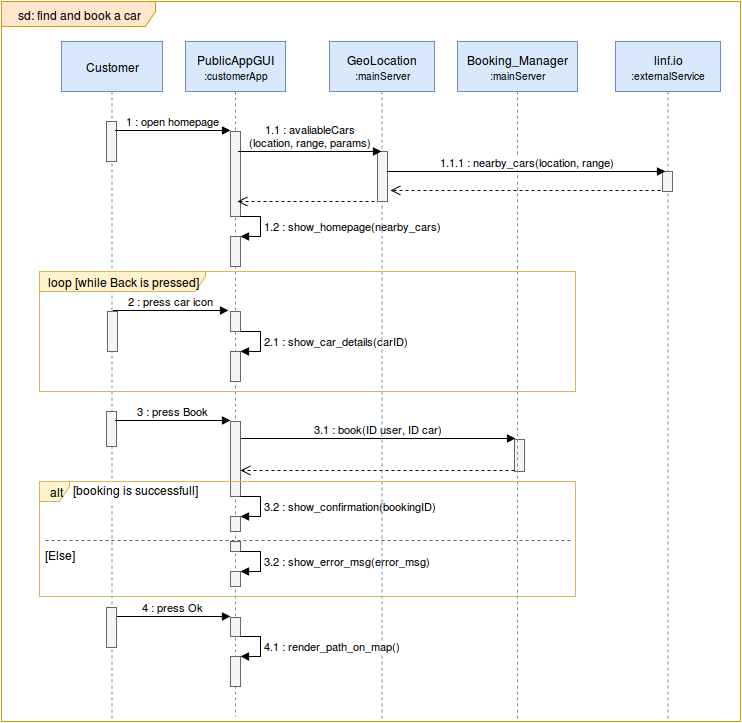

The diagram above was exported from draw.io. Its source (the exported page's mxGraphModel, read from the mxfile embedded in the PNG):
<mxGraphModel dx="870" dy="445" grid="1" gridSize="5" guides="1" tooltips="1" connect="1" arrows="1" fold="1" page="1" pageScale="1" pageWidth="826" pageHeight="1169" background="#ffffff" math="0" shadow="0">
  <root>
    <mxCell id="0" />
    <mxCell id="1" parent="0" />
    <mxCell id="12" value="Customer" style="shape=umlLifeline;perimeter=lifelinePerimeter;whiteSpace=wrap;html=1;container=1;collapsible=0;recursiveResize=0;outlineConnect=0;glass=0;strokeColor=#6c8ebf;strokeWidth=1;fillColor=#dae8fc;fontColor=#000000;align=center;size=50;" parent="1" vertex="1">
      <mxGeometry x="76" y="65" width="101" height="680" as="geometry" />
    </mxCell>
    <mxCell id="68" value="" style="html=1;points=[];perimeter=orthogonalPerimeter;glass=0;strokeColor=#666666;strokeWidth=1;fillColor=#f5f5f5;fontColor=#000000;align=center;" parent="12" vertex="1">
      <mxGeometry x="45" y="80" width="10" height="40" as="geometry" />
    </mxCell>
    <mxCell id="13" value="PublicAppGUI&lt;br&gt;&lt;font style=&quot;font-size: 10px&quot;&gt;:customerApp&lt;/font&gt;&lt;br&gt;" style="shape=umlLifeline;perimeter=lifelinePerimeter;whiteSpace=wrap;html=1;container=1;collapsible=0;recursiveResize=0;outlineConnect=0;glass=0;strokeColor=#6c8ebf;strokeWidth=1;fillColor=#dae8fc;fontColor=#000000;align=center;size=50;" parent="1" vertex="1">
      <mxGeometry x="200" y="65" width="100" height="675" as="geometry" />
    </mxCell>
    <mxCell id="67" value="" style="html=1;points=[];perimeter=orthogonalPerimeter;glass=0;strokeColor=#666666;strokeWidth=1;fillColor=#f5f5f5;fontColor=#000000;align=center;" parent="13" vertex="1">
      <mxGeometry x="45" y="90" width="10" height="85" as="geometry" />
    </mxCell>
    <mxCell id="76" value="" style="html=1;points=[];perimeter=orthogonalPerimeter;glass=0;strokeColor=#666666;strokeWidth=1;fillColor=#f5f5f5;fontColor=#000000;align=center;" parent="13" vertex="1">
      <mxGeometry x="45" y="195" width="10" height="30" as="geometry" />
    </mxCell>
    <mxCell id="77" value="&lt;font style=&quot;font-size: 11px&quot;&gt;1.2 : show_homepage(nearby_cars)&lt;br&gt;&lt;/font&gt;" style="edgeStyle=orthogonalEdgeStyle;html=1;align=left;spacingLeft=2;endArrow=block;rounded=0;entryX=1;entryY=0;strokeColor=#000000;strokeWidth=1;fontColor=#000000;" parent="13" target="76" edge="1">
      <mxGeometry as="geometry">
        <mxPoint x="55" y="175" as="sourcePoint" />
        <Array as="points">
          <mxPoint x="75" y="175" />
        </Array>
        <mxPoint x="20" as="offset" />
      </mxGeometry>
    </mxCell>
    <mxCell id="82" value="" style="html=1;points=[];perimeter=orthogonalPerimeter;glass=0;strokeColor=#666666;strokeWidth=1;fillColor=#f5f5f5;fontColor=#000000;align=center;" parent="13" vertex="1">
      <mxGeometry x="-79" y="370" width="10" height="35" as="geometry" />
    </mxCell>
    <mxCell id="83" value="3 : press Book&lt;br&gt;" style="html=1;verticalAlign=bottom;endArrow=block;strokeWidth=1;fontColor=#000000;" parent="13" edge="1">
      <mxGeometry x="-70.5" y="379" as="geometry">
        <mxPoint x="-70.5" y="379" as="sourcePoint" />
        <mxPoint x="44.99999999999977" y="379" as="targetPoint" />
      </mxGeometry>
    </mxCell>
    <mxCell id="84" value="" style="html=1;points=[];perimeter=orthogonalPerimeter;glass=0;strokeColor=#666666;strokeWidth=1;fillColor=#f5f5f5;fontColor=#000000;align=center;" parent="13" vertex="1">
      <mxGeometry x="45" y="380" width="10" height="75" as="geometry" />
    </mxCell>
    <mxCell id="90" value="" style="html=1;points=[];perimeter=orthogonalPerimeter;glass=0;strokeColor=#666666;strokeWidth=1;fillColor=#f5f5f5;fontColor=#000000;align=center;" parent="13" vertex="1">
      <mxGeometry x="45" y="475" width="10" height="15" as="geometry" />
    </mxCell>
    <mxCell id="91" value="&lt;font style=&quot;font-size: 11px&quot;&gt;3.2 : show_confirmation(bookingID)&lt;br&gt;&lt;/font&gt;" style="edgeStyle=orthogonalEdgeStyle;html=1;align=left;spacingLeft=2;endArrow=block;rounded=0;entryX=1;entryY=0;strokeColor=#000000;strokeWidth=1;fontColor=#000000;" parent="13" target="90" edge="1">
      <mxGeometry x="-200" y="215" as="geometry">
        <mxPoint x="55" y="455" as="sourcePoint" />
        <Array as="points">
          <mxPoint x="75" y="455" />
        </Array>
        <mxPoint x="20" as="offset" />
      </mxGeometry>
    </mxCell>
    <mxCell id="123" value="" style="html=1;points=[];perimeter=orthogonalPerimeter;glass=0;strokeColor=#666666;strokeWidth=1;fillColor=#f5f5f5;fontColor=#000000;align=center;" parent="13" vertex="1">
      <mxGeometry x="45" y="500" width="10" height="10" as="geometry" />
    </mxCell>
    <mxCell id="124" value="" style="html=1;points=[];perimeter=orthogonalPerimeter;glass=0;strokeColor=#666666;strokeWidth=1;fillColor=#f5f5f5;fontColor=#000000;align=center;" parent="13" vertex="1">
      <mxGeometry x="45" y="530" width="10" height="15" as="geometry" />
    </mxCell>
    <mxCell id="125" value="&lt;font style=&quot;font-size: 11px&quot;&gt;3.2 : show_error_msg(error_msg)&lt;br&gt;&lt;/font&gt;" style="edgeStyle=orthogonalEdgeStyle;html=1;align=left;spacingLeft=2;endArrow=block;rounded=0;entryX=1;entryY=0;strokeColor=#000000;strokeWidth=1;fontColor=#000000;" parent="13" target="124" edge="1">
      <mxGeometry x="-600" y="140" as="geometry">
        <mxPoint x="55" y="510" as="sourcePoint" />
        <Array as="points">
          <mxPoint x="75" y="510" />
        </Array>
        <mxPoint x="20" as="offset" />
      </mxGeometry>
    </mxCell>
    <mxCell id="85" value="" style="html=1;points=[];perimeter=orthogonalPerimeter;glass=0;strokeColor=#666666;strokeWidth=1;fillColor=#f5f5f5;fontColor=#000000;align=center;" parent="13" vertex="1">
      <mxGeometry x="329" y="398" width="10" height="32" as="geometry" />
    </mxCell>
    <mxCell id="86" value="3.1 : book(ID user, ID car)&lt;br&gt;" style="html=1;verticalAlign=bottom;endArrow=block;strokeWidth=1;fontColor=#000000;" parent="13" edge="1">
      <mxGeometry x="-20.5" y="332" as="geometry">
        <mxPoint x="55.5" y="397" as="sourcePoint" />
        <mxPoint x="330" y="397" as="targetPoint" />
      </mxGeometry>
    </mxCell>
    <mxCell id="89" value="" style="html=1;verticalAlign=bottom;endArrow=open;dashed=1;endSize=8;strokeWidth=1;fontColor=#000000;" parent="13" target="84" edge="1">
      <mxGeometry x="454.16666666666674" y="429" as="geometry">
        <mxPoint x="192" y="429" as="targetPoint" />
        <mxPoint x="329" y="429" as="sourcePoint" />
      </mxGeometry>
    </mxCell>
    <mxCell id="109" value="[Else]" style="text;html=1;resizable=0;points=[];autosize=1;align=left;verticalAlign=top;spacingTop=-4;fontColor=#000000;fillColor=#ffffff;" parent="13" vertex="1">
      <mxGeometry x="-142" y="505" width="41" height="15" as="geometry" />
    </mxCell>
    <mxCell id="115" value="[booking is successfull]" style="text;html=1;resizable=0;points=[];autosize=1;align=left;verticalAlign=top;spacingTop=-4;fontColor=#000000;fillColor=#ffffff;" parent="13" vertex="1">
      <mxGeometry x="-114" y="440" width="140" height="20" as="geometry" />
    </mxCell>
    <mxCell id="116" value="" style="endArrow=none;endSize=12;dashed=1;html=1;strokeColor=#666666;strokeWidth=1;fontColor=#000000;endFill=0;" parent="13" edge="1">
      <mxGeometry x="-149" y="523" width="160" as="geometry">
        <mxPoint x="-140" y="499" as="sourcePoint" />
        <mxPoint x="385" y="499" as="targetPoint" />
      </mxGeometry>
    </mxCell>
    <mxCell id="132" value="2 : press car icon&lt;br&gt;" style="html=1;verticalAlign=bottom;endArrow=block;strokeWidth=1;fontColor=#000000;" parent="13" edge="1">
      <mxGeometry x="-72.5" y="269" as="geometry">
        <mxPoint x="-72.5" y="269" as="sourcePoint" />
        <mxPoint x="43" y="269" as="targetPoint" />
      </mxGeometry>
    </mxCell>
    <mxCell id="135" value="" style="html=1;points=[];perimeter=orthogonalPerimeter;glass=0;strokeColor=#666666;strokeWidth=1;fillColor=#f5f5f5;fontColor=#000000;align=center;" parent="13" vertex="1">
      <mxGeometry x="45" y="310" width="10" height="30" as="geometry" />
    </mxCell>
    <mxCell id="136" value="2.1 : show_car_details(carID)&lt;font style=&quot;font-size: 11px&quot;&gt;&lt;br&gt;&lt;/font&gt;" style="edgeStyle=orthogonalEdgeStyle;html=1;align=left;spacingLeft=2;endArrow=block;rounded=0;entryX=1;entryY=0;strokeColor=#000000;strokeWidth=1;fontColor=#000000;" parent="13" target="135" edge="1">
      <mxGeometry x="-400" y="-15" as="geometry">
        <mxPoint x="55" y="290" as="sourcePoint" />
        <Array as="points">
          <mxPoint x="75" y="290" />
        </Array>
        <mxPoint x="20" as="offset" />
      </mxGeometry>
    </mxCell>
    <mxCell id="137" value="" style="html=1;points=[];perimeter=orthogonalPerimeter;glass=0;strokeColor=#666666;strokeWidth=1;fillColor=#f5f5f5;fontColor=#000000;align=center;" parent="13" vertex="1">
      <mxGeometry x="45" y="270" width="10" height="20" as="geometry" />
    </mxCell>
    <mxCell id="14" value="GeoLocation&lt;br&gt;&lt;font style=&quot;font-size: 10px&quot;&gt;:mainServer&lt;/font&gt;&lt;br&gt;" style="shape=umlLifeline;perimeter=lifelinePerimeter;whiteSpace=wrap;html=1;container=1;collapsible=0;recursiveResize=0;outlineConnect=0;glass=0;strokeColor=#6c8ebf;strokeWidth=1;fillColor=#dae8fc;fontColor=#000000;align=center;size=50;" parent="1" vertex="1">
      <mxGeometry x="344" y="65" width="105" height="680" as="geometry" />
    </mxCell>
    <mxCell id="71" value="" style="html=1;points=[];perimeter=orthogonalPerimeter;glass=0;strokeColor=#666666;strokeWidth=1;fillColor=#f5f5f5;fontColor=#000000;align=center;" parent="14" vertex="1">
      <mxGeometry x="48" y="110" width="10" height="50" as="geometry" />
    </mxCell>
    <mxCell id="45" value="sd: find and book a car&lt;br&gt;" style="shape=umlFrame;whiteSpace=wrap;html=1;glass=0;strokeColor=#d79b00;strokeWidth=1;fillColor=#ffe6cc;fontColor=#000000;align=center;width=154;height=25;" parent="1" vertex="1">
      <mxGeometry x="16" y="25" width="739" height="720" as="geometry" />
    </mxCell>
    <mxCell id="55" value="Booking_Manager&lt;br&gt;&lt;font style=&quot;font-size: 10px&quot;&gt;:mainServer&lt;/font&gt;&lt;br&gt;" style="shape=umlLifeline;perimeter=lifelinePerimeter;whiteSpace=wrap;html=1;container=1;collapsible=0;recursiveResize=0;outlineConnect=0;glass=0;strokeColor=#6c8ebf;strokeWidth=1;fillColor=#dae8fc;fontColor=#000000;align=center;size=50;" parent="1" vertex="1">
      <mxGeometry x="472" y="65" width="120" height="680" as="geometry" />
    </mxCell>
    <mxCell id="63" value="linf.io&lt;br&gt;&lt;font style=&quot;font-size: 10px&quot;&gt;:externalService&lt;/font&gt;&lt;br&gt;" style="shape=umlLifeline;perimeter=lifelinePerimeter;whiteSpace=wrap;html=1;container=1;collapsible=0;recursiveResize=0;outlineConnect=0;glass=0;strokeColor=#6c8ebf;strokeWidth=1;fillColor=#dae8fc;fontColor=#000000;align=center;size=50;" parent="1" vertex="1">
      <mxGeometry x="630" y="65" width="105" height="680" as="geometry" />
    </mxCell>
    <mxCell id="73" value="" style="html=1;points=[];perimeter=orthogonalPerimeter;glass=0;strokeColor=#666666;strokeWidth=1;fillColor=#f5f5f5;fontColor=#000000;align=center;" parent="63" vertex="1">
      <mxGeometry x="47" y="130" width="10" height="20" as="geometry" />
    </mxCell>
    <mxCell id="69" value="1 : open homepage&lt;br&gt;" style="html=1;verticalAlign=bottom;endArrow=block;strokeWidth=1;fontColor=#000000;" parent="1" edge="1">
      <mxGeometry x="129.5" y="154" as="geometry">
        <mxPoint x="129.5" y="154" as="sourcePoint" />
        <mxPoint x="245" y="154" as="targetPoint" />
      </mxGeometry>
    </mxCell>
    <mxCell id="70" value="1.1 : avaliableCars&lt;br&gt;(location, range, params)&lt;br&gt;" style="html=1;verticalAlign=bottom;endArrow=block;strokeWidth=1;fontColor=#000000;" parent="1" target="14" edge="1">
      <mxGeometry as="geometry">
        <mxPoint x="252.5" y="175" as="sourcePoint" />
        <mxPoint x="385" y="175" as="targetPoint" />
        <mxPoint x="1" as="offset" />
      </mxGeometry>
    </mxCell>
    <mxCell id="72" value="1.1.1 : nearby_cars(location, range)&lt;br&gt;" style="html=1;verticalAlign=bottom;endArrow=block;strokeWidth=1;fontColor=#000000;" parent="1" edge="1">
      <mxGeometry x="149" y="20" as="geometry">
        <mxPoint x="401.5" y="195" as="sourcePoint" />
        <mxPoint x="680" y="195" as="targetPoint" />
        <mxPoint x="1" as="offset" />
      </mxGeometry>
    </mxCell>
    <mxCell id="74" value="" style="html=1;verticalAlign=bottom;endArrow=open;dashed=1;endSize=8;strokeWidth=1;fontColor=#000000;" parent="1" edge="1">
      <mxGeometry x="667.1666666666667" y="214.00000000000006" as="geometry">
        <mxPoint x="405" y="214" as="targetPoint" />
        <mxPoint x="675" y="214" as="sourcePoint" />
      </mxGeometry>
    </mxCell>
    <mxCell id="75" value="" style="html=1;verticalAlign=bottom;endArrow=open;dashed=1;endSize=8;strokeWidth=1;fontColor=#000000;" parent="1" edge="1">
      <mxGeometry x="514.1666666666667" y="225.00000000000006" as="geometry">
        <mxPoint x="252" y="225" as="targetPoint" />
        <mxPoint x="389" y="225" as="sourcePoint" />
      </mxGeometry>
    </mxCell>
    <mxCell id="126" value="loop [while Back is pressed]&lt;br&gt;" style="shape=umlFrame;whiteSpace=wrap;html=1;glass=0;strokeColor=#d6b656;strokeWidth=1;fillColor=#fff2cc;fontColor=#000000;align=center;width=166;height=20;" parent="1" vertex="1">
      <mxGeometry x="54" y="295" width="536" height="120" as="geometry" />
    </mxCell>
    <mxCell id="127" value="" style="html=1;points=[];perimeter=orthogonalPerimeter;glass=0;strokeColor=#666666;strokeWidth=1;fillColor=#f5f5f5;fontColor=#000000;align=center;" parent="1" vertex="1">
      <mxGeometry x="122" y="335" width="10" height="40" as="geometry" />
    </mxCell>
    <mxCell id="138" value="alt" style="shape=umlFrame;whiteSpace=wrap;html=1;glass=0;strokeColor=#d6b656;strokeWidth=1;fillColor=#fff2cc;fontColor=#000000;align=center;width=30;height=20;" parent="1" vertex="1">
      <mxGeometry x="54" y="505" width="536" height="115" as="geometry" />
    </mxCell>
    <mxCell id="144" value="4 : press Ok&lt;br&gt;" style="html=1;verticalAlign=bottom;endArrow=block;strokeWidth=1;fontColor=#000000;" parent="1" edge="1">
      <mxGeometry x="129.5" y="640" as="geometry">
        <mxPoint x="129.5" y="640" as="sourcePoint" />
        <mxPoint x="245" y="640" as="targetPoint" />
      </mxGeometry>
    </mxCell>
    <mxCell id="139" value="" style="html=1;points=[];perimeter=orthogonalPerimeter;glass=0;strokeColor=#666666;strokeWidth=1;fillColor=#f5f5f5;fontColor=#000000;align=center;" parent="1" vertex="1">
      <mxGeometry x="121" y="631" width="10" height="40" as="geometry" />
    </mxCell>
    <mxCell id="140" value="" style="html=1;points=[];perimeter=orthogonalPerimeter;glass=0;strokeColor=#666666;strokeWidth=1;fillColor=#f5f5f5;fontColor=#000000;align=center;" parent="1" vertex="1">
      <mxGeometry x="245" y="641" width="10" height="19" as="geometry" />
    </mxCell>
    <mxCell id="147" value="4.1 : render_path_on_map()&lt;br&gt;" style="edgeStyle=orthogonalEdgeStyle;html=1;align=left;spacingLeft=2;endArrow=block;rounded=0;entryX=1;entryY=0;strokeColor=#000000;strokeWidth=1;fontColor=#000000;" parent="1" target="148" edge="1">
      <mxGeometry x="-200" y="350" as="geometry">
        <mxPoint x="255" y="660.1666666666667" as="sourcePoint" />
        <Array as="points">
          <mxPoint x="275" y="660" />
        </Array>
        <mxPoint x="20" as="offset" />
      </mxGeometry>
    </mxCell>
    <mxCell id="148" value="" style="html=1;points=[];perimeter=orthogonalPerimeter;glass=0;strokeColor=#666666;strokeWidth=1;fillColor=#f5f5f5;fontColor=#000000;align=center;" parent="1" vertex="1">
      <mxGeometry x="245" y="680" width="10" height="30" as="geometry" />
    </mxCell>
  </root>
</mxGraphModel>